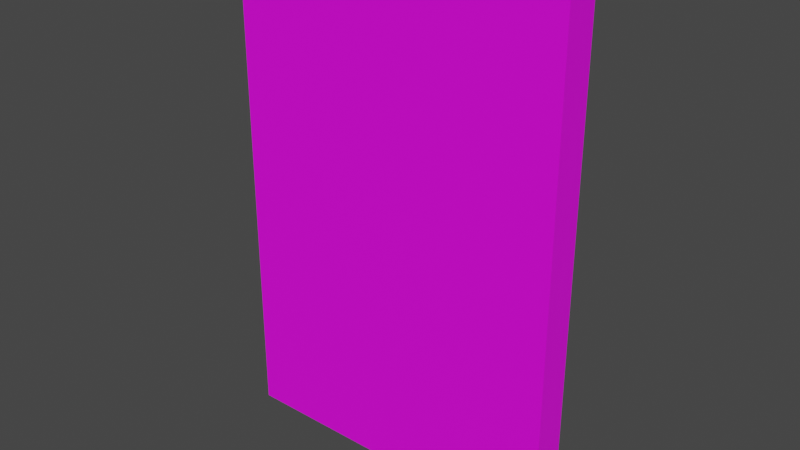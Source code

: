 # Source: WallStoneHigh01.blend  (saved by Blender 3.6.11; exported with 4.5.12 LTS)
import bpy
from mathutils import Matrix  # noqa: F401  (used for matrix-valued properties, if any)

bpy.ops.wm.read_factory_settings(use_empty=True)
scene = bpy.context.scene
scene.name = 'Scene'

# ---- collections
col_collection = bpy.data.collections.new('Collection'); scene.collection.children.link(col_collection)

# ---- images (referenced by path relative to the original .blend; pixels are not part of the script)
import os
ASSET_DIR = os.environ.get("B2B_ASSET_DIR", "")  # directory of the original .blend (textures are referenced by path, not embedded)
HERE = os.path.dirname(os.path.abspath(__file__))  # packed textures are extracted next to this script under _unpacked/

def load_image(name, relpath, width, height, colorspace="sRGB"):
    """Load a texture the original file referenced (path relative to the .blend, or extracted next to this script)."""
    p = next((c for c in (os.path.join(HERE, relpath), os.path.join(ASSET_DIR, relpath)) if relpath and os.path.exists(c)), "")
    if p:
        img = bpy.data.images.load(p, check_existing=True)
        img.name = name
    else:  # same state as the original file: an image datablock whose file is absent (Cycles renders it pink)
        img = bpy.data.images.new(name, width, height)
        img.source = "FILE"
        img.filepath = "//" + (relpath or name)
    img.colorspace_settings.name = colorspace
    return img
img_stoneblocks01_png = load_image('StoneBlocks01.png', 'StoneBlocks01.png', 1024, 1024, 'sRGB')

# ---- materials (node trees are filled in below, after node groups)
mat_stoneblocks01 = bpy.data.materials.new('StoneBlocks01')
mat_stoneblocks01.use_transparent_shadow = False
mat_stoneblocks01.preview_render_type = 'FLAT'

# ---- material node trees
mat_stoneblocks01.use_nodes = True; mat_stoneblocks01.node_tree.nodes.clear()
_N = mat_stoneblocks01.node_tree.nodes; _L = mat_stoneblocks01.node_tree.links
n0 = _N.new('ShaderNodeBsdfPrincipled'); n0.name = 'Principled BSDF'; n0.location = (10, 300)
n0.distribution = 'GGX'
n0.subsurface_method = 'RANDOM_WALK_SKIN'
n0.inputs[3].default_value = 1.45
n0.inputs[27].default_value = (0.0, 0.0, 0.0, 1.0)
n0.inputs[28].default_value = 1.0
n1 = _N.new('ShaderNodeOutputMaterial'); n1.name = 'Material Output'; n1.location = (300, 300)
n2 = _N.new('ShaderNodeTexImage'); n2.name = 'Image Texture'; n2.location = (-280, 260)
n2.image = img_stoneblocks01_png
_L.new(n0.outputs[0], n1.inputs[0])
_L.new(n2.outputs[0], n0.inputs[0])
n1.is_active_output = True

# ---- world
world_world = bpy.data.worlds.new('World'); scene.world = world_world
world_world.use_nodes = True; world_world.node_tree.nodes.clear()
_N = world_world.node_tree.nodes; _L = world_world.node_tree.links
n0 = _N.new('ShaderNodeOutputWorld'); n0.name = 'World Output'; n0.location = (300, 300)
n1 = _N.new('ShaderNodeBackground'); n1.name = 'Background'; n1.location = (10, 300)
n1.inputs[0].default_value = (0.05088, 0.05088, 0.05088, 1.0)
_L.new(n1.outputs[0], n0.inputs[0])
n0.is_active_output = True
world_world.color = (0.05088, 0.05088, 0.05088)
world_world.use_sun_shadow = False
world_world.sun_shadow_jitter_overblur = 0.0

# ---- meshes
me_wallstonehigh01 = bpy.data.meshes.new('WallStoneHigh01')
me_wallstonehigh01.from_pydata([(0.0, 0.1, 0.0), (1.41, -0.08948, 3.0), (0.0, -0.1, 0.0), (2.0, 0.1, 0.0), (1.429, 0.08822, 3.0), (2.0, -0.1, 0.0), (0.0, -0.08948, 3.0), (0.0, -0.1, 2.99), (2.0, -0.1, 2.989), (2.0, -0.08948, 3.0), (0.0, 0.1, 2.967), (0.0, 0.08822, 3.0), (2.0, 0.08822, 3.0), (2.0, 0.1, 2.967), (1.42, -0.1, 2.983), (1.418, 0.1, 2.961), (0.5923, 0.1, 2.97), (0.5934, 0.08822, 3.0), (0.5751, -0.08948, 3.0), (0.5714, -0.1, 2.992)], [], [(2, 5, 8, 14, 19, 7), (9, 12, 4, 1), (2, 0, 3, 5), (3, 0, 10, 16, 15, 13), (6, 7, 19, 18), (5, 3, 13, 12, 9, 8), (12, 13, 15, 4), (0, 2, 7, 6, 11, 10), (14, 8, 9, 1), (4, 17, 18, 1), (15, 16, 17, 4), (16, 10, 11, 17), (19, 14, 1, 18), (17, 11, 6, 18)])
_uv = me_wallstonehigh01.uv_layers.new(name='UVMap')
_uv.uv.foreach_set('vector', [0.997, 0.0001901, -0.00187, 0.0001905, -0.00187, 1.505, 0.2877, 1.505, 0.7153, 1.505, 0.997, 1.505, 0.9963, 0.08582, 0.9963, 0.001205, 0.7108, 0.001197, 0.701, 0.08581, 0.0, 0.0, 0.0, 0.07812, 1.0, 0.07812, 1.0, 0.0, 0.9986, 0.00508, -0.001366, 0.005081, -0.001366, 1.506, 0.2911, 1.511, 0.7075, 1.503, 0.9986, 1.506, -0.003656, 0.08583, -0.003715, 0.09076, 0.2782, 0.09078, 0.2839, 0.08584, 0.09087, -0.0001808, -0.0001969, 0.0002292, 0.0002006, 1.5, 0.02922, 1.516, 0.06453, 1.515, 0.09127, 1.5, 0.9963, 0.001205, 0.9962, -0.004519, 0.7051, -0.004527, 0.7108, 0.001197, 0.1085, 4.47e-08, -0.0004973, -4.47e-08, -0.0004973, 1.5, 0.02581, 1.516, 0.07903, 1.516, 0.1085, 1.5, 0.7063, 0.09075, 0.9962, 0.09075, 0.9963, 0.08582, 0.701, 0.08581, 0.7108, 0.001197, 0.293, 0.001231, 0.2839, 0.08584, 0.701, 0.08581, 0.7051, -0.004527, 0.2887, -0.004493, 0.293, 0.001231, 0.7108, 0.001197, 0.2887, -0.004493, -0.003715, -0.004511, -0.003628, 0.001213, 0.293, 0.001231, 0.2782, 0.09078, 0.7063, 0.09075, 0.701, 0.08581, 0.2839, 0.08584, 0.293, 0.001231, -0.003628, 0.001213, -0.003656, 0.08583, 0.2839, 0.08584])
me_wallstonehigh01.materials.append(mat_stoneblocks01)
me_wallstonehigh01.update()

# ---- objects
ob_wallstonehigh01 = bpy.data.objects.new('WallStoneHigh01', me_wallstonehigh01)

# ---- transforms, parenting, visibility, modifiers, constraints
ob_wallstonehigh01.location = (0.0, 0.0, 0.0)

# ---- collection membership
col_collection.objects.link(ob_wallstonehigh01)

# ---- scene / render settings (as saved in the file)
scene.frame_start = 1; scene.frame_end = 250; scene.frame_set(1)
scene.render.engine = 'BLENDER_EEVEE_NEXT'
scene.cycles.sampling_pattern = 'TABULATED_SOBOL'
scene.view_settings.view_transform = 'Filmic'
bpy.context.view_layer.update()

# ---- added for rendering (the .blend has no active camera and no usable light): camera, sun
cam_auto = bpy.data.cameras.new('AutoCamera')
cam_auto.lens = 50.0
cam_auto.sensor_width = 36.0
cam_auto.clip_end = 1000.0
ob_auto_camera = bpy.data.objects.new('AutoCamera', cam_auto)
scene.collection.objects.link(ob_auto_camera)
ob_auto_camera.location = (4.34107, -4.00929, 4.17286)
ob_auto_camera.rotation_euler = (1.09748, -7.21219e-08, 0.694738)
scene.camera = ob_auto_camera
light_auto_sun = bpy.data.lights.new('AutoSun', 'SUN')
light_auto_sun.energy = 3.0
light_auto_sun.angle = 0.0523599
ob_auto_sun = bpy.data.objects.new('AutoSun', light_auto_sun)
scene.collection.objects.link(ob_auto_sun)
ob_auto_sun.rotation_euler = (0.872665, 0.174533, 0.523599)
bpy.context.view_layer.update()
